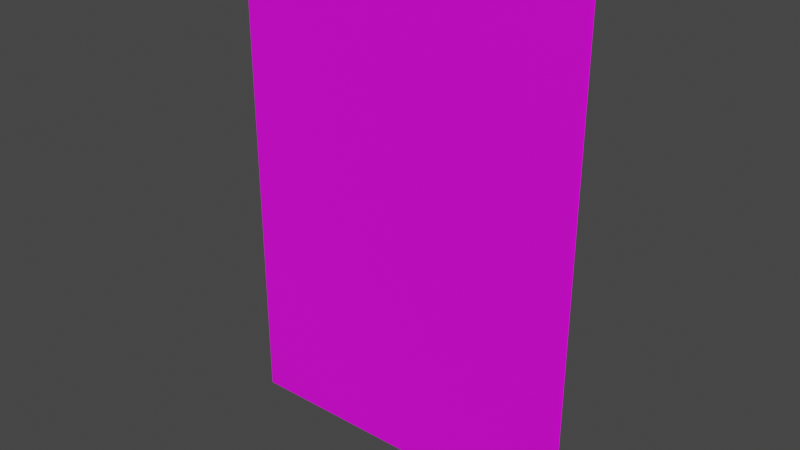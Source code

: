 # Source: cards.blend  (saved by Blender 2.80.47; exported with 4.5.12 LTS)
import bpy
from mathutils import Matrix  # noqa: F401  (used for matrix-valued properties, if any)

bpy.ops.wm.read_factory_settings(use_empty=True)
scene = bpy.context.scene
scene.name = 'Credits'

# ---- collections
col_collection_007 = bpy.data.collections.new('Collection.007'); scene.collection.children.link(col_collection_007)

# ---- images (referenced by path relative to the original .blend; pixels are not part of the script)
import os
ASSET_DIR = os.environ.get("B2B_ASSET_DIR", "")  # directory of the original .blend (textures are referenced by path, not embedded)
HERE = os.path.dirname(os.path.abspath(__file__))  # packed textures are extracted next to this script under _unpacked/

def load_image(name, relpath, width, height, colorspace="sRGB"):
    """Load a texture the original file referenced (path relative to the .blend, or extracted next to this script)."""
    p = next((c for c in (os.path.join(HERE, relpath), os.path.join(ASSET_DIR, relpath)) if relpath and os.path.exists(c)), "")
    if p:
        img = bpy.data.images.load(p, check_existing=True)
        img.name = name
    else:  # same state as the original file: an image datablock whose file is absent (Cycles renders it pink)
        img = bpy.data.images.new(name, width, height)
        img.source = "FILE"
        img.filepath = "//" + (relpath or name)
    img.colorspace_settings.name = colorspace
    return img
img_cards_jpg = load_image('cards.jpg', 'cards.jpg', 1024, 1024, 'sRGB')

# ---- materials (node trees are filled in below, after node groups)
mat_liberalpolicy = bpy.data.materials.new('LiberalPolicy')
mat_liberalpolicy.alpha_threshold = 0.0
mat_liberalpolicy.use_transparent_shadow = False
mat_liberalpolicy.roughness = 0.5
mat_liberalpolicy.line_color = (0.0, 0.0, 0.0, 1.0)
mat_back = bpy.data.materials.new('Back')
mat_back.use_transparent_shadow = False
mat_back.roughness = 0.25

# ---- material node trees
mat_liberalpolicy.use_nodes = True; mat_liberalpolicy.node_tree.nodes.clear()
_N = mat_liberalpolicy.node_tree.nodes; _L = mat_liberalpolicy.node_tree.links
n0 = _N.new('ShaderNodeOutputMaterial'); n0.name = 'Material Output'; n0.location = (300, 300)
n1 = _N.new('ShaderNodeBsdfPrincipled'); n1.name = 'Principled BSDF'; n1.location = (10, 300)
n1.distribution = 'GGX'
n1.subsurface_method = 'BURLEY'
n1.inputs[3].default_value = 1.45
n2 = _N.new('ShaderNodeTexImage'); n2.name = 'Image Texture'; n2.location = (-280, 280)
n2.image = img_cards_jpg
n3 = _N.new('ShaderNodeUVMap'); n3.name = 'UV Map'; n3.location = (-889, 132)
n3.uv_map = 'UVMap'
n4 = _N.new('ShaderNodeMapping'); n4.name = 'Mapping'; n4.location = (-669, 183)
n4.inputs[1].default_value = (1.854, 0.034, 0.0)
n4.inputs[3].default_value = (0.243, 0.162, 1.0)
_L.new(n1.outputs[0], n0.inputs[0])
_L.new(n2.outputs[0], n1.inputs[0])
_L.new(n4.outputs[0], n2.inputs[0])
_L.new(n3.outputs[0], n4.inputs[0])
n0.is_active_output = True
mat_back.use_nodes = True; mat_back.node_tree.nodes.clear()
_N = mat_back.node_tree.nodes; _L = mat_back.node_tree.links
n0 = _N.new('ShaderNodeOutputMaterial'); n0.name = 'Material Output'; n0.location = (300, 300)
n1 = _N.new('ShaderNodeBsdfPrincipled'); n1.name = 'Principled BSDF'; n1.location = (10, 300)
n1.distribution = 'GGX'
n1.subsurface_method = 'BURLEY'
n1.inputs[3].default_value = 1.45
n2 = _N.new('ShaderNodeTexImage'); n2.name = 'Image Texture'; n2.location = (-339, 194)
n2.image = img_cards_jpg
n3 = _N.new('ShaderNodeMapping'); n3.name = 'Mapping'; n3.location = (-712, 85)
n3.inputs[1].default_value = (0.021, 0.022, 0.0)
n3.inputs[3].default_value = (0.354, 0.247, 1.0)
n4 = _N.new('ShaderNodeUVMap'); n4.name = 'UV Map'; n4.location = (-893, -90)
n4.uv_map = 'UVMap'
_L.new(n1.outputs[0], n0.inputs[0])
_L.new(n2.outputs[0], n1.inputs[0])
_L.new(n3.outputs[0], n2.inputs[0])
_L.new(n4.outputs[0], n3.inputs[0])
n0.is_active_output = True

# ---- world
world_world_007 = bpy.data.worlds.new('World.007'); scene.world = world_world_007
world_world_007.use_nodes = True; world_world_007.node_tree.nodes.clear()
_N = world_world_007.node_tree.nodes; _L = world_world_007.node_tree.links
n0 = _N.new('ShaderNodeOutputWorld'); n0.name = 'World Output'; n0.location = (300, 300)
n1 = _N.new('ShaderNodeBackground'); n1.name = 'Background'; n1.location = (10, 300)
n1.inputs[0].default_value = (0.05088, 0.05088, 0.05088, 1.0)
_L.new(n1.outputs[0], n0.inputs[0])
n0.is_active_output = True
world_world_007.color = (0.05088, 0.05088, 0.05088)
world_world_007.use_sun_shadow = False
world_world_007.sun_shadow_jitter_overblur = 0.0

# ---- meshes
me_cardvertical_009 = bpy.data.meshes.new('CardVertical.009')
me_cardvertical_009.from_pydata([(-0.5, -0.5, 0.005), (0.5, -0.5, 0.005), (-0.5, 0.5, 0.005), (0.5, 0.5, 0.005)], [], [(0, 1, 3, 2)])
_uv = me_cardvertical_009.uv_layers.new(name='UVMap')
_uv.uv.foreach_set('vector', [1.0, -5.96e-08, 1.0, 1.0, 0.0, 1.0, -5.96e-08, 0.0])
me_cardvertical_009.materials.append(None)
me_cardvertical_009.use_remesh_preserve_volume = False
me_cardvertical_009.use_remesh_preserve_attributes = False
me_cardvertical_009.use_mirror_vertex_groups = False
me_cardvertical_009.update()
me_cardback = bpy.data.meshes.new('CardBack')
me_cardback.from_pydata([(0.5, -0.5, -0.005), (-0.5, -0.5, -0.005), (0.5, 0.5, -0.005), (-0.5, 0.5, -0.005)], [], [(0, 1, 3, 2)])
_uv = me_cardback.uv_layers.new(name='UVMap')
_uv.uv.foreach_set('vector', [0.9999, 0.0001001, 0.9999, 0.9999, 9.984e-05, 0.9999, 0.0001001, 9.984e-05])
me_cardback.materials.append(mat_back)
me_cardback.use_remesh_preserve_volume = False
me_cardback.use_remesh_preserve_attributes = False
me_cardback.use_mirror_vertex_groups = False
me_cardback.update()

# ---- objects
ob_face = bpy.data.objects.new('Face', me_cardvertical_009)
ob_back_007 = bpy.data.objects.new('Back.007', me_cardback)
ob_credits = bpy.data.objects.new('Credits', None)

# ---- transforms, parenting, visibility, modifiers, constraints
ob_face.parent = ob_credits
ob_face.location = (0.0, 0.0, 0.0)
ob_face.scale = (0.715, 1.0, 1.0)
ob_face.lineart.crease_threshold = 0.0
ob_face.material_slots[0].link = 'OBJECT'; ob_face.material_slots[0].material = mat_liberalpolicy
ob_back_007.parent = ob_credits
ob_back_007.location = (0.0, 0.0, 0.0)
ob_back_007.scale = (0.715, 1.0, 1.0)
ob_back_007.lineart.crease_threshold = 0.0
ob_credits.location = (0.0, 0.0, 0.0)
ob_credits.rotation_euler = (1.571, 0.0, 0.0)
ob_credits.lineart.crease_threshold = 0.0

# ---- collection membership
col_collection_007.objects.link(ob_face)
col_collection_007.objects.link(ob_back_007)
col_collection_007.objects.link(ob_credits)

# ---- scene / render settings (as saved in the file)
scene.frame_start = 1; scene.frame_end = 250; scene.frame_set(1)
scene.render.engine = 'BLENDER_EEVEE_NEXT'
scene.cycles.use_denoising = False
scene.cycles.samples = 128
scene.cycles.sampling_pattern = 'TABULATED_SOBOL'
scene.cycles.use_adaptive_sampling = False
scene.cycles.use_light_tree = False
scene.view_settings.view_transform = 'Filmic'
bpy.context.view_layer.update()

# ---- added for rendering (the .blend has no active camera and no usable light): camera, sun
cam_auto = bpy.data.cameras.new('AutoCamera')
cam_auto.lens = 50.0
cam_auto.sensor_width = 36.0
cam_auto.clip_end = 1000.0
ob_auto_camera = bpy.data.objects.new('AutoCamera', cam_auto)
scene.collection.objects.link(ob_auto_camera)
ob_auto_camera.location = (1.13743, -1.36492, 0.909947)
ob_auto_camera.rotation_euler = (1.09748, -7.21219e-08, 0.694738)
scene.camera = ob_auto_camera
light_auto_sun = bpy.data.lights.new('AutoSun', 'SUN')
light_auto_sun.energy = 3.0
light_auto_sun.angle = 0.0523599
ob_auto_sun = bpy.data.objects.new('AutoSun', light_auto_sun)
scene.collection.objects.link(ob_auto_sun)
ob_auto_sun.rotation_euler = (0.872665, 0.174533, 0.523599)
bpy.context.view_layer.update()
